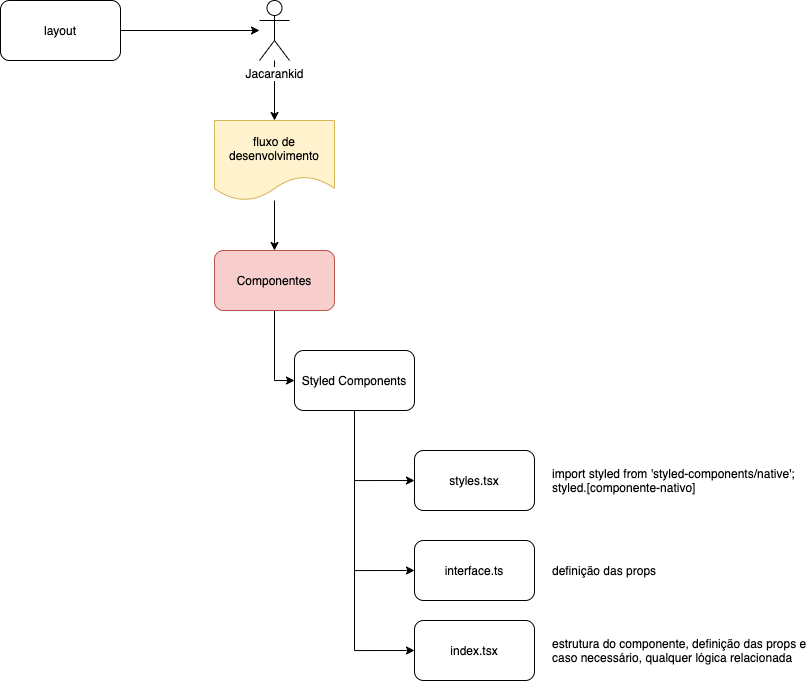

The diagram above was exported from draw.io. Its source (the exported page's mxGraphModel, read from the mxfile embedded in the PNG):
<mxGraphModel dx="1434" dy="795" grid="1" gridSize="10" guides="1" tooltips="1" connect="1" arrows="1" fold="1" page="1" pageScale="1" pageWidth="827" pageHeight="1169" math="0" shadow="0">
  <root>
    <mxCell id="0" />
    <mxCell id="1" parent="0" />
    <mxCell id="26BxnDZB04an64pFqctE-4" style="edgeStyle=orthogonalEdgeStyle;rounded=0;orthogonalLoop=1;jettySize=auto;html=1;entryX=0;entryY=0.5;entryDx=0;entryDy=0;" edge="1" parent="1" source="26BxnDZB04an64pFqctE-1" target="26BxnDZB04an64pFqctE-3">
      <mxGeometry relative="1" as="geometry" />
    </mxCell>
    <mxCell id="26BxnDZB04an64pFqctE-1" value="Componentes" style="rounded=1;whiteSpace=wrap;html=1;fillColor=#f8cecc;strokeColor=#b85450;" vertex="1" parent="1">
      <mxGeometry x="254" y="290" width="120" height="60" as="geometry" />
    </mxCell>
    <mxCell id="26BxnDZB04an64pFqctE-6" value="" style="edgeStyle=orthogonalEdgeStyle;rounded=0;orthogonalLoop=1;jettySize=auto;html=1;entryX=0;entryY=0.5;entryDx=0;entryDy=0;" edge="1" parent="1" source="26BxnDZB04an64pFqctE-3" target="26BxnDZB04an64pFqctE-5">
      <mxGeometry relative="1" as="geometry" />
    </mxCell>
    <mxCell id="26BxnDZB04an64pFqctE-8" value="" style="edgeStyle=orthogonalEdgeStyle;rounded=0;orthogonalLoop=1;jettySize=auto;html=1;entryX=0;entryY=0.5;entryDx=0;entryDy=0;" edge="1" parent="1" source="26BxnDZB04an64pFqctE-3" target="26BxnDZB04an64pFqctE-7">
      <mxGeometry relative="1" as="geometry" />
    </mxCell>
    <mxCell id="26BxnDZB04an64pFqctE-24" style="edgeStyle=orthogonalEdgeStyle;rounded=0;orthogonalLoop=1;jettySize=auto;html=1;entryX=0;entryY=0.5;entryDx=0;entryDy=0;" edge="1" parent="1" source="26BxnDZB04an64pFqctE-3" target="26BxnDZB04an64pFqctE-9">
      <mxGeometry relative="1" as="geometry" />
    </mxCell>
    <mxCell id="26BxnDZB04an64pFqctE-3" value="Styled Components" style="rounded=1;whiteSpace=wrap;html=1;" vertex="1" parent="1">
      <mxGeometry x="334" y="390" width="120" height="60" as="geometry" />
    </mxCell>
    <mxCell id="26BxnDZB04an64pFqctE-7" value="index.tsx" style="rounded=1;whiteSpace=wrap;html=1;" vertex="1" parent="1">
      <mxGeometry x="454" y="660" width="120" height="60" as="geometry" />
    </mxCell>
    <mxCell id="26BxnDZB04an64pFqctE-5" value="styles.tsx" style="rounded=1;whiteSpace=wrap;html=1;" vertex="1" parent="1">
      <mxGeometry x="454" y="490" width="120" height="60" as="geometry" />
    </mxCell>
    <mxCell id="26BxnDZB04an64pFqctE-9" value="interface.ts" style="rounded=1;whiteSpace=wrap;html=1;" vertex="1" parent="1">
      <mxGeometry x="454" y="580" width="120" height="60" as="geometry" />
    </mxCell>
    <mxCell id="26BxnDZB04an64pFqctE-19" style="edgeStyle=orthogonalEdgeStyle;rounded=0;orthogonalLoop=1;jettySize=auto;html=1;entryX=0.5;entryY=0;entryDx=0;entryDy=0;" edge="1" parent="1" source="26BxnDZB04an64pFqctE-10" target="26BxnDZB04an64pFqctE-22">
      <mxGeometry relative="1" as="geometry">
        <mxPoint x="314" y="170" as="targetPoint" />
      </mxGeometry>
    </mxCell>
    <mxCell id="26BxnDZB04an64pFqctE-10" value="Jacarankid" style="shape=umlActor;verticalLabelPosition=bottom;labelBackgroundColor=#ffffff;verticalAlign=top;html=1;outlineConnect=0;" vertex="1" parent="1">
      <mxGeometry x="299" y="40" width="30" height="60" as="geometry" />
    </mxCell>
    <mxCell id="26BxnDZB04an64pFqctE-17" style="edgeStyle=orthogonalEdgeStyle;rounded=0;orthogonalLoop=1;jettySize=auto;html=1;" edge="1" parent="1" source="26BxnDZB04an64pFqctE-15" target="26BxnDZB04an64pFqctE-10">
      <mxGeometry relative="1" as="geometry" />
    </mxCell>
    <mxCell id="26BxnDZB04an64pFqctE-15" value="layout" style="rounded=1;whiteSpace=wrap;html=1;" vertex="1" parent="1">
      <mxGeometry x="40" y="40" width="120" height="60" as="geometry" />
    </mxCell>
    <mxCell id="26BxnDZB04an64pFqctE-23" style="edgeStyle=orthogonalEdgeStyle;rounded=0;orthogonalLoop=1;jettySize=auto;html=1;" edge="1" parent="1" source="26BxnDZB04an64pFqctE-22" target="26BxnDZB04an64pFqctE-1">
      <mxGeometry relative="1" as="geometry" />
    </mxCell>
    <mxCell id="26BxnDZB04an64pFqctE-22" value="fluxo de desenvolvimento" style="shape=document;whiteSpace=wrap;html=1;boundedLbl=1;fillColor=#fff2cc;strokeColor=#d6b656;" vertex="1" parent="1">
      <mxGeometry x="254" y="160" width="120" height="80" as="geometry" />
    </mxCell>
    <mxCell id="26BxnDZB04an64pFqctE-25" value="import styled from 'styled-components/native';&lt;br&gt;styled.[componente-nativo]" style="text;html=1;strokeColor=none;fillColor=none;align=left;verticalAlign=middle;whiteSpace=wrap;rounded=0;" vertex="1" parent="1">
      <mxGeometry x="590" y="490" width="260" height="60" as="geometry" />
    </mxCell>
    <mxCell id="26BxnDZB04an64pFqctE-26" value="definição das props" style="text;html=1;strokeColor=none;fillColor=none;align=left;verticalAlign=middle;whiteSpace=wrap;rounded=0;" vertex="1" parent="1">
      <mxGeometry x="590" y="580" width="260" height="60" as="geometry" />
    </mxCell>
    <mxCell id="26BxnDZB04an64pFqctE-27" value="estrutura do componente, definição das props e caso necessário, qualquer lógica relacionada" style="text;html=1;strokeColor=none;fillColor=none;align=left;verticalAlign=middle;whiteSpace=wrap;rounded=0;" vertex="1" parent="1">
      <mxGeometry x="590" y="660" width="260" height="60" as="geometry" />
    </mxCell>
  </root>
</mxGraphModel>